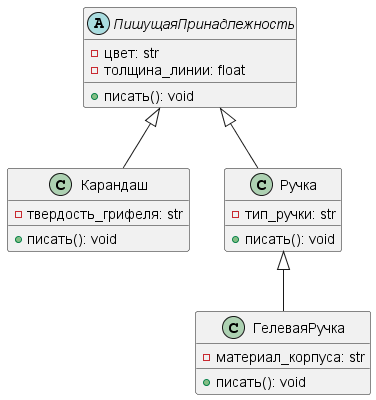

The diagram above was rendered by PlantUML. Its source (embedded in the PNG):
@startuml
' Определение абстрактного класса
abstract class ПишущаяПринадлежность {
    - цвет: str
    - толщина_линии: float
    + писать(): void
}

' Класс Карандаш наследует от ПишущаяПринадлежность
class Карандаш {
    - твердость_грифеля: str
    + писать(): void
}

' Класс Ручка наследует от ПишущаяПринадлежность
class Ручка {
    - тип_ручки: str
    + писать(): void
}

' Класс ГелеваяРучка наследует от Ручка
class ГелеваяРучка {
    - материал_корпуса: str
    + писать(): void
}

' Наследование
ПишущаяПринадлежность <|-- Карандаш
ПишущаяПринадлежность <|-- Ручка
Ручка <|-- ГелеваяРучка

@enduml